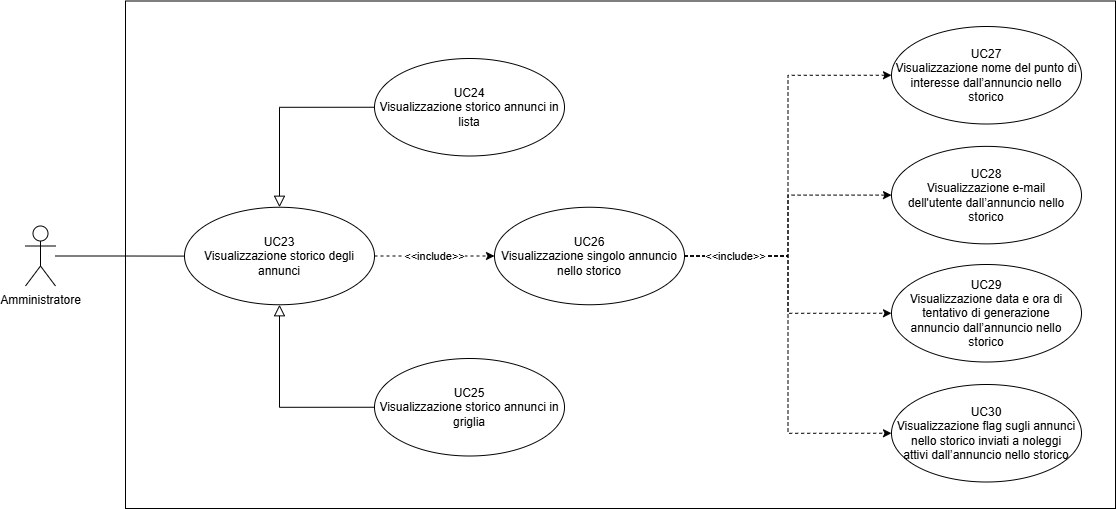

The diagram above was exported from draw.io. Its source (the exported page's mxGraphModel, read from the mxfile embedded in the PNG):
<mxGraphModel dx="1434" dy="738" grid="1" gridSize="10" guides="1" tooltips="1" connect="1" arrows="1" fold="1" page="1" pageScale="1" pageWidth="827" pageHeight="1169" math="0" shadow="0">
  <root>
    <mxCell id="0" />
    <mxCell id="1" parent="0" />
    <mxCell id="Y57-8pDmFwM3t3EvI4JC-18" value="" style="rounded=0;whiteSpace=wrap;html=1;fillColor=none;" parent="1" vertex="1">
      <mxGeometry x="430" y="112.5" width="990" height="507.5" as="geometry" />
    </mxCell>
    <mxCell id="Y57-8pDmFwM3t3EvI4JC-3" value="" style="edgeStyle=orthogonalEdgeStyle;rounded=0;orthogonalLoop=1;jettySize=auto;html=1;endArrow=none;endFill=0;" parent="1" source="Y57-8pDmFwM3t3EvI4JC-1" target="Y57-8pDmFwM3t3EvI4JC-4" edge="1">
      <mxGeometry relative="1" as="geometry">
        <mxPoint x="400" y="360" as="targetPoint" />
      </mxGeometry>
    </mxCell>
    <mxCell id="Y57-8pDmFwM3t3EvI4JC-1" value="Amministratore" style="shape=umlActor;verticalLabelPosition=bottom;verticalAlign=top;html=1;outlineConnect=0;" parent="1" vertex="1">
      <mxGeometry x="330" y="337.5" width="30" height="60" as="geometry" />
    </mxCell>
    <mxCell id="Y57-8pDmFwM3t3EvI4JC-34" value="&amp;lt;&amp;lt;include&amp;gt;&amp;gt;" style="edgeStyle=orthogonalEdgeStyle;rounded=0;orthogonalLoop=1;jettySize=auto;html=1;exitX=1;exitY=0.5;exitDx=0;exitDy=0;entryX=0;entryY=0.5;entryDx=0;entryDy=0;dashed=1;" parent="1" source="Y57-8pDmFwM3t3EvI4JC-4" target="Y57-8pDmFwM3t3EvI4JC-29" edge="1">
      <mxGeometry relative="1" as="geometry">
        <mxPoint as="offset" />
      </mxGeometry>
    </mxCell>
    <mxCell id="Y57-8pDmFwM3t3EvI4JC-4" value="UC23&lt;div&gt;Visualizzazione storico degli annunci&lt;/div&gt;" style="ellipse;whiteSpace=wrap;html=1;fillColor=none;" parent="1" vertex="1">
      <mxGeometry x="489" y="318.75" width="190" height="97.5" as="geometry" />
    </mxCell>
    <mxCell id="Y57-8pDmFwM3t3EvI4JC-44" style="edgeStyle=orthogonalEdgeStyle;rounded=0;orthogonalLoop=1;jettySize=auto;html=1;exitX=1;exitY=0.5;exitDx=0;exitDy=0;entryX=0;entryY=0.5;entryDx=0;entryDy=0;dashed=1;" parent="1" source="Y57-8pDmFwM3t3EvI4JC-29" target="Y57-8pDmFwM3t3EvI4JC-40" edge="1">
      <mxGeometry relative="1" as="geometry" />
    </mxCell>
    <mxCell id="Y57-8pDmFwM3t3EvI4JC-45" style="edgeStyle=orthogonalEdgeStyle;rounded=0;orthogonalLoop=1;jettySize=auto;html=1;exitX=1;exitY=0.5;exitDx=0;exitDy=0;entryX=0;entryY=0.5;entryDx=0;entryDy=0;dashed=1;" parent="1" source="Y57-8pDmFwM3t3EvI4JC-29" target="Y57-8pDmFwM3t3EvI4JC-39" edge="1">
      <mxGeometry relative="1" as="geometry" />
    </mxCell>
    <mxCell id="Y57-8pDmFwM3t3EvI4JC-47" style="edgeStyle=orthogonalEdgeStyle;rounded=0;orthogonalLoop=1;jettySize=auto;html=1;exitX=1;exitY=0.5;exitDx=0;exitDy=0;entryX=0;entryY=0.5;entryDx=0;entryDy=0;dashed=1;" parent="1" source="Y57-8pDmFwM3t3EvI4JC-29" target="Y57-8pDmFwM3t3EvI4JC-43" edge="1">
      <mxGeometry relative="1" as="geometry" />
    </mxCell>
    <mxCell id="Y57-8pDmFwM3t3EvI4JC-48" value="&amp;lt;&amp;lt;include&amp;gt;&amp;gt;" style="edgeStyle=orthogonalEdgeStyle;rounded=0;orthogonalLoop=1;jettySize=auto;html=1;exitX=1;exitY=0.5;exitDx=0;exitDy=0;entryX=0;entryY=0.5;entryDx=0;entryDy=0;dashed=1;" parent="1" source="Y57-8pDmFwM3t3EvI4JC-29" target="Y57-8pDmFwM3t3EvI4JC-42" edge="1">
      <mxGeometry x="-0.7346" relative="1" as="geometry">
        <mxPoint as="offset" />
      </mxGeometry>
    </mxCell>
    <mxCell id="Y57-8pDmFwM3t3EvI4JC-29" value="UC26&lt;div&gt;Visualizzazione singolo annuncio nello storico&lt;/div&gt;" style="ellipse;whiteSpace=wrap;html=1;fillColor=none;" parent="1" vertex="1">
      <mxGeometry x="799" y="318.75" width="190" height="97.5" as="geometry" />
    </mxCell>
    <mxCell id="Y57-8pDmFwM3t3EvI4JC-39" value="UC27&lt;div&gt;Visualizzazione nome del punto di interesse&amp;nbsp;dall’annuncio nello storico&lt;/div&gt;" style="ellipse;whiteSpace=wrap;html=1;fillColor=none;" parent="1" vertex="1">
      <mxGeometry x="1196" y="138" width="190" height="97.5" as="geometry" />
    </mxCell>
    <mxCell id="Y57-8pDmFwM3t3EvI4JC-40" value="UC28&lt;div&gt;Visualizzazione e-mail dell'utente&amp;nbsp;dall’annuncio nello storico&lt;/div&gt;" style="ellipse;whiteSpace=wrap;html=1;fillColor=none;" parent="1" vertex="1">
      <mxGeometry x="1196" y="257.87" width="190" height="97.5" as="geometry" />
    </mxCell>
    <mxCell id="Y57-8pDmFwM3t3EvI4JC-42" value="UC30&lt;div&gt;Visualizzazione flag sugli annunci nello storico inviati a noleggi attivi&amp;nbsp;dall’annuncio nello storico&lt;/div&gt;" style="ellipse;whiteSpace=wrap;html=1;fillColor=none;" parent="1" vertex="1">
      <mxGeometry x="1196" y="496" width="190" height="97.5" as="geometry" />
    </mxCell>
    <mxCell id="Y57-8pDmFwM3t3EvI4JC-43" value="UC29&lt;div&gt;Visualizzazione data e ora di tentativo di generazione annuncio&amp;nbsp;dall’annuncio nello storico&lt;/div&gt;" style="ellipse;whiteSpace=wrap;html=1;fillColor=none;" parent="1" vertex="1">
      <mxGeometry x="1196" y="376" width="190" height="97.5" as="geometry" />
    </mxCell>
    <mxCell id="Y57-8pDmFwM3t3EvI4JC-56" style="edgeStyle=orthogonalEdgeStyle;rounded=0;orthogonalLoop=1;jettySize=auto;html=1;exitX=0;exitY=0.5;exitDx=0;exitDy=0;entryX=0.5;entryY=0;entryDx=0;entryDy=0;endSize=9;endArrow=block;endFill=0;" parent="1" source="Y57-8pDmFwM3t3EvI4JC-52" target="Y57-8pDmFwM3t3EvI4JC-4" edge="1">
      <mxGeometry relative="1" as="geometry" />
    </mxCell>
    <mxCell id="Y57-8pDmFwM3t3EvI4JC-52" value="UC24&lt;div&gt;&lt;span style=&quot;background-color: initial;&quot;&gt;Visualizzazione storico annunci in lista&lt;/span&gt;&lt;/div&gt;" style="ellipse;whiteSpace=wrap;html=1;fillColor=none;" parent="1" vertex="1">
      <mxGeometry x="679" y="170" width="190" height="97.5" as="geometry" />
    </mxCell>
    <mxCell id="Y57-8pDmFwM3t3EvI4JC-57" style="edgeStyle=orthogonalEdgeStyle;rounded=0;orthogonalLoop=1;jettySize=auto;html=1;exitX=0;exitY=0.5;exitDx=0;exitDy=0;entryX=0.5;entryY=1;entryDx=0;entryDy=0;endSize=9;endArrow=block;endFill=0;" parent="1" source="Y57-8pDmFwM3t3EvI4JC-54" target="Y57-8pDmFwM3t3EvI4JC-4" edge="1">
      <mxGeometry relative="1" as="geometry" />
    </mxCell>
    <mxCell id="Y57-8pDmFwM3t3EvI4JC-54" value="UC25&lt;div&gt;Visualizzazione storico annunci in griglia&lt;/div&gt;" style="ellipse;whiteSpace=wrap;html=1;fillColor=none;" parent="1" vertex="1">
      <mxGeometry x="679" y="470" width="190" height="97.5" as="geometry" />
    </mxCell>
  </root>
</mxGraphModel>